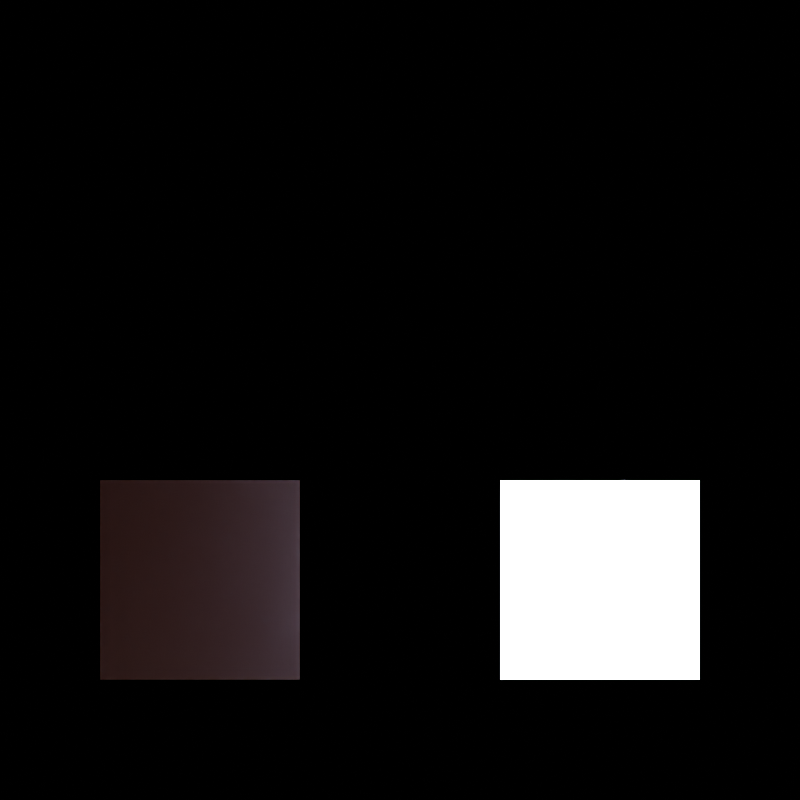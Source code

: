 # Source: shader_physics.blend  (saved by Blender 5.2.45; exported with 4.5.12 LTS)
import bpy
from mathutils import Matrix  # noqa: F401  (used for matrix-valued properties, if any)

bpy.ops.wm.read_factory_settings(use_empty=True)
scene = bpy.context.scene
scene.name = 'Scene'

# ---- materials (node trees are filled in below, after node groups)
mat_blackbody_1800_k = bpy.data.materials.new('Blackbody 1800 K')
mat_blackbody_9000_k = bpy.data.materials.new('Blackbody 9000 K')

# ---- material node trees
mat_blackbody_1800_k.use_nodes = True; mat_blackbody_1800_k.node_tree.nodes.clear()
_N = mat_blackbody_1800_k.node_tree.nodes; _L = mat_blackbody_1800_k.node_tree.links
n0 = _N.new('ShaderNodeOutputMaterial'); n0.name = 'Material Output'; n0.location = (0, 0)
n1 = _N.new('ShaderNodeVolumePrincipled'); n1.name = 'Principled Volume'; n1.location = (0, 0)
n1.inputs[2].default_value = 0.6
n1.inputs[8].default_value = 0.2
n1.inputs[10].default_value = 1800.0
_L.new(n1.outputs[0], n0.inputs[1])
n0.is_active_output = True
mat_blackbody_9000_k.use_nodes = True; mat_blackbody_9000_k.node_tree.nodes.clear()
_N = mat_blackbody_9000_k.node_tree.nodes; _L = mat_blackbody_9000_k.node_tree.links
n0 = _N.new('ShaderNodeOutputMaterial'); n0.name = 'Material Output'; n0.location = (0, 0)
n1 = _N.new('ShaderNodeVolumePrincipled'); n1.name = 'Principled Volume'; n1.location = (0, 0)
n1.inputs[2].default_value = 0.6
n1.inputs[8].default_value = 0.2
n1.inputs[10].default_value = 9000.0
_L.new(n1.outputs[0], n0.inputs[1])
n0.is_active_output = True

# ---- world
world_shaderp1_black_world = bpy.data.worlds.new('ShaderP1 Black World'); scene.world = world_shaderp1_black_world
world_shaderp1_black_world.use_nodes = True; world_shaderp1_black_world.node_tree.nodes.clear()
_N = world_shaderp1_black_world.node_tree.nodes; _L = world_shaderp1_black_world.node_tree.links
n0 = _N.new('ShaderNodeOutputWorld'); n0.name = 'World Output'; n0.location = (0, 0)
n1 = _N.new('ShaderNodeBackground'); n1.name = 'Background'; n1.location = (0, 0)
n1.inputs[0].default_value = (0.0, 0.0, 0.0, 1.0)
n1.inputs[1].default_value = 0.0
_L.new(n1.outputs[0], n0.inputs[0])
n0.is_active_output = True

# ---- cameras
cam_oracle_camera = bpy.data.cameras.new('Oracle Camera')
cam_oracle_camera.type = 'ORTHO'
cam_oracle_camera.ortho_scale = 4.0

# ---- meshes
me_cube = bpy.data.meshes.new('Cube')
me_cube.from_pydata([(-0.5, -0.5, -0.5), (-0.5, -0.5, 0.5), (-0.5, 0.5, -0.5), (-0.5, 0.5, 0.5), (0.5, -0.5, -0.5), (0.5, -0.5, 0.5), (0.5, 0.5, -0.5), (0.5, 0.5, 0.5)], [], [(0, 1, 3, 2), (2, 3, 7, 6), (6, 7, 5, 4), (4, 5, 1, 0), (2, 6, 4, 0), (7, 3, 1, 5)])
_uv = me_cube.uv_layers.new(name='UVMap')
_uv.uv.foreach_set('vector', [0.375, 0.0, 0.625, 0.0, 0.625, 0.25, 0.375, 0.25, 0.375, 0.25, 0.625, 0.25, 0.625, 0.5, 0.375, 0.5, 0.375, 0.5, 0.625, 0.5, 0.625, 0.75, 0.375, 0.75, 0.375, 0.75, 0.625, 0.75, 0.625, 1.0, 0.375, 1.0, 0.125, 0.5, 0.375, 0.5, 0.375, 0.75, 0.125, 0.75, 0.625, 0.5, 0.875, 0.5, 0.875, 0.75, 0.625, 0.75])
me_cube.materials.append(mat_blackbody_1800_k)
me_cube.update()
me_cube_001 = bpy.data.meshes.new('Cube.001')
me_cube_001.from_pydata([(-0.5, -0.5, -0.5), (-0.5, -0.5, 0.5), (-0.5, 0.5, -0.5), (-0.5, 0.5, 0.5), (0.5, -0.5, -0.5), (0.5, -0.5, 0.5), (0.5, 0.5, -0.5), (0.5, 0.5, 0.5)], [], [(0, 1, 3, 2), (2, 3, 7, 6), (6, 7, 5, 4), (4, 5, 1, 0), (2, 6, 4, 0), (7, 3, 1, 5)])
_uv = me_cube_001.uv_layers.new(name='UVMap')
_uv.uv.foreach_set('vector', [0.375, 0.0, 0.625, 0.0, 0.625, 0.25, 0.375, 0.25, 0.375, 0.25, 0.625, 0.25, 0.625, 0.5, 0.375, 0.5, 0.375, 0.5, 0.625, 0.5, 0.625, 0.75, 0.375, 0.75, 0.375, 0.75, 0.625, 0.75, 0.625, 1.0, 0.375, 1.0, 0.125, 0.5, 0.375, 0.5, 0.375, 0.75, 0.125, 0.75, 0.625, 0.5, 0.875, 0.5, 0.875, 0.75, 0.625, 0.75])
me_cube_001.materials.append(mat_blackbody_9000_k)
me_cube_001.update()

# ---- objects
ob_oracle_camera = bpy.data.objects.new('Oracle Camera', cam_oracle_camera)
ob_blackbody_1800k = bpy.data.objects.new('blackbody_1800k', me_cube)
ob_blackbody_9000k = bpy.data.objects.new('blackbody_9000k', me_cube_001)

# ---- transforms, parenting, visibility, modifiers, constraints
ob_oracle_camera.location = (0.0, 0.0, 20.0)
ob_blackbody_1800k.location = (-1.0, -0.9, 0.0)
ob_blackbody_9000k.location = (1.0, -0.9, 0.0)

# ---- collection membership
scene.collection.objects.link(ob_oracle_camera)
scene.collection.objects.link(ob_blackbody_1800k)
scene.collection.objects.link(ob_blackbody_9000k)

# ---- scene / render settings (as saved in the file)
scene.camera = ob_oracle_camera
scene.frame_start = 1; scene.frame_end = 250; scene.frame_set(1)
scene.render.engine = 'CYCLES'
scene.render.image_settings.file_format = 'OPEN_EXR'
scene.render.image_settings.color_depth = '32'
scene.render.resolution_x = 64
scene.render.resolution_y = 64
scene.render.bake_bias = 0.0
scene.render.bake_samples = 0
scene.render.compositor_device = 'GPU'
scene.cycles.use_denoising = False
scene.cycles.samples = 1024
scene.cycles.max_bounces = 4
scene.cycles.pixel_filter_type = 'BOX'
scene.cycles.filter_width = 0.01
scene.eevee.use_volume_custom_range = False
scene.eevee.fast_gi_thickness_near = 0.1
scene.eevee.fast_gi_thickness_far = 0.0
scene.eevee.ray_tracing_options.screen_trace_thickness = 0.1
scene.view_settings.view_transform = 'Raw'
bpy.context.view_layer.update()

# ---- added for rendering (the .blend has no usable light): sun
light_auto_sun = bpy.data.lights.new('AutoSun', 'SUN')
light_auto_sun.energy = 3.0
light_auto_sun.angle = 0.0523599
ob_auto_sun = bpy.data.objects.new('AutoSun', light_auto_sun)
scene.collection.objects.link(ob_auto_sun)
ob_auto_sun.rotation_euler = (0.872665, 0.174533, 0.523599)
bpy.context.view_layer.update()
